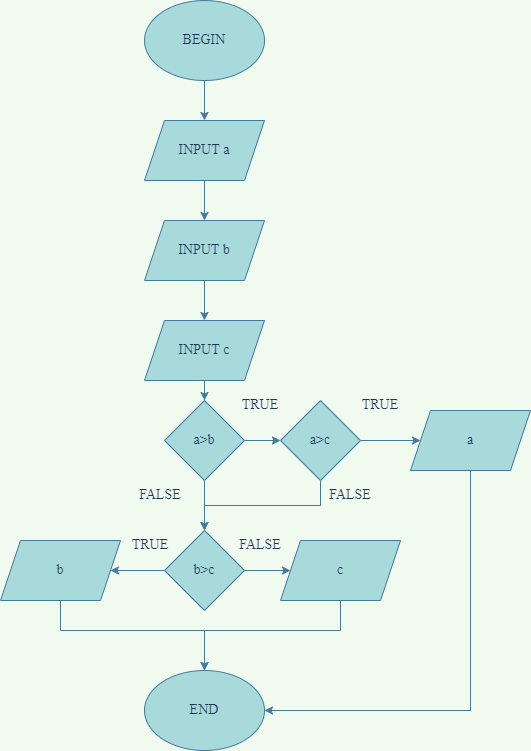

The diagram above was exported from draw.io. Its source (the exported page's mxGraphModel, read from the mxfile embedded in the PNG):
<mxGraphModel dx="1038" dy="579" grid="1" gridSize="10" guides="1" tooltips="1" connect="1" arrows="1" fold="1" page="1" pageScale="1" pageWidth="827" pageHeight="1169" background="#F1FAEE" math="0" shadow="0">
  <root>
    <mxCell id="0" />
    <mxCell id="1" parent="0" />
    <mxCell id="HpCKxbhJ3r_HgxiOGxQt-28" style="edgeStyle=orthogonalEdgeStyle;rounded=0;orthogonalLoop=1;jettySize=auto;html=1;entryX=0.5;entryY=0;entryDx=0;entryDy=0;fontFamily=Times New Roman;fontSize=14;labelBackgroundColor=#F1FAEE;strokeColor=#457B9D;fontColor=#1D3557;" edge="1" parent="1" source="HpCKxbhJ3r_HgxiOGxQt-1" target="HpCKxbhJ3r_HgxiOGxQt-3">
      <mxGeometry relative="1" as="geometry" />
    </mxCell>
    <mxCell id="HpCKxbhJ3r_HgxiOGxQt-1" value="&lt;font face=&quot;Times New Roman&quot; style=&quot;font-size: 14px&quot;&gt;BEGIN&lt;/font&gt;" style="ellipse;whiteSpace=wrap;html=1;fillColor=#A8DADC;strokeColor=#457B9D;fontColor=#1D3557;" vertex="1" parent="1">
      <mxGeometry x="354" y="10" width="120" height="80" as="geometry" />
    </mxCell>
    <mxCell id="HpCKxbhJ3r_HgxiOGxQt-2" value="&lt;font face=&quot;Times New Roman&quot; style=&quot;font-size: 14px&quot;&gt;END&lt;/font&gt;" style="ellipse;whiteSpace=wrap;html=1;fillColor=#A8DADC;strokeColor=#457B9D;fontColor=#1D3557;" vertex="1" parent="1">
      <mxGeometry x="354" y="680" width="120" height="80" as="geometry" />
    </mxCell>
    <mxCell id="HpCKxbhJ3r_HgxiOGxQt-29" style="edgeStyle=orthogonalEdgeStyle;rounded=0;orthogonalLoop=1;jettySize=auto;html=1;entryX=0.5;entryY=0;entryDx=0;entryDy=0;fontFamily=Times New Roman;fontSize=14;labelBackgroundColor=#F1FAEE;strokeColor=#457B9D;fontColor=#1D3557;" edge="1" parent="1" source="HpCKxbhJ3r_HgxiOGxQt-3" target="HpCKxbhJ3r_HgxiOGxQt-4">
      <mxGeometry relative="1" as="geometry" />
    </mxCell>
    <mxCell id="HpCKxbhJ3r_HgxiOGxQt-3" value="&lt;font face=&quot;Times New Roman&quot; style=&quot;font-size: 14px&quot;&gt;INPUT a&lt;/font&gt;" style="shape=parallelogram;perimeter=parallelogramPerimeter;whiteSpace=wrap;html=1;fixedSize=1;fillColor=#A8DADC;strokeColor=#457B9D;fontColor=#1D3557;" vertex="1" parent="1">
      <mxGeometry x="354" y="130" width="120" height="60" as="geometry" />
    </mxCell>
    <mxCell id="HpCKxbhJ3r_HgxiOGxQt-32" style="edgeStyle=orthogonalEdgeStyle;rounded=0;orthogonalLoop=1;jettySize=auto;html=1;entryX=0.5;entryY=0;entryDx=0;entryDy=0;fontFamily=Times New Roman;fontSize=14;labelBackgroundColor=#F1FAEE;strokeColor=#457B9D;fontColor=#1D3557;" edge="1" parent="1" source="HpCKxbhJ3r_HgxiOGxQt-4" target="HpCKxbhJ3r_HgxiOGxQt-5">
      <mxGeometry relative="1" as="geometry" />
    </mxCell>
    <mxCell id="HpCKxbhJ3r_HgxiOGxQt-4" value="&lt;font face=&quot;Times New Roman&quot; style=&quot;font-size: 14px&quot;&gt;INPUT b&lt;/font&gt;" style="shape=parallelogram;perimeter=parallelogramPerimeter;whiteSpace=wrap;html=1;fixedSize=1;fillColor=#A8DADC;strokeColor=#457B9D;fontColor=#1D3557;" vertex="1" parent="1">
      <mxGeometry x="354" y="230" width="120" height="60" as="geometry" />
    </mxCell>
    <mxCell id="HpCKxbhJ3r_HgxiOGxQt-33" style="edgeStyle=orthogonalEdgeStyle;rounded=0;orthogonalLoop=1;jettySize=auto;html=1;entryX=0.5;entryY=0;entryDx=0;entryDy=0;fontFamily=Times New Roman;fontSize=14;labelBackgroundColor=#F1FAEE;strokeColor=#457B9D;fontColor=#1D3557;" edge="1" parent="1" source="HpCKxbhJ3r_HgxiOGxQt-5" target="HpCKxbhJ3r_HgxiOGxQt-6">
      <mxGeometry relative="1" as="geometry" />
    </mxCell>
    <mxCell id="HpCKxbhJ3r_HgxiOGxQt-5" value="&lt;font face=&quot;Times New Roman&quot; style=&quot;font-size: 14px&quot;&gt;INPUT c&lt;/font&gt;" style="shape=parallelogram;perimeter=parallelogramPerimeter;whiteSpace=wrap;html=1;fixedSize=1;fillColor=#A8DADC;strokeColor=#457B9D;fontColor=#1D3557;" vertex="1" parent="1">
      <mxGeometry x="354" y="330" width="120" height="60" as="geometry" />
    </mxCell>
    <mxCell id="HpCKxbhJ3r_HgxiOGxQt-9" style="edgeStyle=orthogonalEdgeStyle;rounded=0;orthogonalLoop=1;jettySize=auto;html=1;exitX=1;exitY=0.5;exitDx=0;exitDy=0;entryX=0;entryY=0.5;entryDx=0;entryDy=0;fontFamily=Times New Roman;fontSize=14;labelBackgroundColor=#F1FAEE;strokeColor=#457B9D;fontColor=#1D3557;" edge="1" parent="1" source="HpCKxbhJ3r_HgxiOGxQt-6" target="HpCKxbhJ3r_HgxiOGxQt-8">
      <mxGeometry relative="1" as="geometry" />
    </mxCell>
    <mxCell id="HpCKxbhJ3r_HgxiOGxQt-10" style="edgeStyle=orthogonalEdgeStyle;rounded=0;orthogonalLoop=1;jettySize=auto;html=1;exitX=0.5;exitY=1;exitDx=0;exitDy=0;entryX=0.5;entryY=0;entryDx=0;entryDy=0;fontFamily=Times New Roman;fontSize=14;labelBackgroundColor=#F1FAEE;strokeColor=#457B9D;fontColor=#1D3557;" edge="1" parent="1" source="HpCKxbhJ3r_HgxiOGxQt-6" target="HpCKxbhJ3r_HgxiOGxQt-7">
      <mxGeometry relative="1" as="geometry" />
    </mxCell>
    <mxCell id="HpCKxbhJ3r_HgxiOGxQt-6" value="a&amp;gt;b" style="rhombus;whiteSpace=wrap;html=1;fontFamily=Times New Roman;fontSize=14;fillColor=#A8DADC;strokeColor=#457B9D;fontColor=#1D3557;" vertex="1" parent="1">
      <mxGeometry x="374" y="410" width="80" height="80" as="geometry" />
    </mxCell>
    <mxCell id="HpCKxbhJ3r_HgxiOGxQt-22" style="edgeStyle=orthogonalEdgeStyle;rounded=0;orthogonalLoop=1;jettySize=auto;html=1;exitX=0;exitY=0.5;exitDx=0;exitDy=0;entryX=1;entryY=0.5;entryDx=0;entryDy=0;fontFamily=Times New Roman;fontSize=14;labelBackgroundColor=#F1FAEE;strokeColor=#457B9D;fontColor=#1D3557;" edge="1" parent="1" source="HpCKxbhJ3r_HgxiOGxQt-7" target="HpCKxbhJ3r_HgxiOGxQt-21">
      <mxGeometry relative="1" as="geometry" />
    </mxCell>
    <mxCell id="HpCKxbhJ3r_HgxiOGxQt-23" style="edgeStyle=orthogonalEdgeStyle;rounded=0;orthogonalLoop=1;jettySize=auto;html=1;exitX=1;exitY=0.5;exitDx=0;exitDy=0;fontFamily=Times New Roman;fontSize=14;labelBackgroundColor=#F1FAEE;strokeColor=#457B9D;fontColor=#1D3557;" edge="1" parent="1" source="HpCKxbhJ3r_HgxiOGxQt-7" target="HpCKxbhJ3r_HgxiOGxQt-20">
      <mxGeometry relative="1" as="geometry" />
    </mxCell>
    <mxCell id="HpCKxbhJ3r_HgxiOGxQt-7" value="b&amp;gt;c" style="rhombus;whiteSpace=wrap;html=1;fontFamily=Times New Roman;fontSize=14;fillColor=#A8DADC;strokeColor=#457B9D;fontColor=#1D3557;" vertex="1" parent="1">
      <mxGeometry x="374" y="540" width="80" height="80" as="geometry" />
    </mxCell>
    <mxCell id="HpCKxbhJ3r_HgxiOGxQt-12" style="edgeStyle=orthogonalEdgeStyle;rounded=0;orthogonalLoop=1;jettySize=auto;html=1;exitX=1;exitY=0.5;exitDx=0;exitDy=0;entryX=0;entryY=0.5;entryDx=0;entryDy=0;fontFamily=Times New Roman;fontSize=14;labelBackgroundColor=#F1FAEE;strokeColor=#457B9D;fontColor=#1D3557;" edge="1" parent="1" source="HpCKxbhJ3r_HgxiOGxQt-8" target="HpCKxbhJ3r_HgxiOGxQt-11">
      <mxGeometry relative="1" as="geometry" />
    </mxCell>
    <mxCell id="HpCKxbhJ3r_HgxiOGxQt-17" style="edgeStyle=orthogonalEdgeStyle;rounded=0;orthogonalLoop=1;jettySize=auto;html=1;exitX=0.5;exitY=1;exitDx=0;exitDy=0;entryX=0.5;entryY=0;entryDx=0;entryDy=0;fontFamily=Times New Roman;fontSize=14;labelBackgroundColor=#F1FAEE;strokeColor=#457B9D;fontColor=#1D3557;" edge="1" parent="1" source="HpCKxbhJ3r_HgxiOGxQt-8" target="HpCKxbhJ3r_HgxiOGxQt-7">
      <mxGeometry relative="1" as="geometry" />
    </mxCell>
    <mxCell id="HpCKxbhJ3r_HgxiOGxQt-8" value="a&amp;gt;c" style="rhombus;whiteSpace=wrap;html=1;fontFamily=Times New Roman;fontSize=14;fillColor=#A8DADC;strokeColor=#457B9D;fontColor=#1D3557;" vertex="1" parent="1">
      <mxGeometry x="490" y="410" width="80" height="80" as="geometry" />
    </mxCell>
    <mxCell id="HpCKxbhJ3r_HgxiOGxQt-13" style="edgeStyle=orthogonalEdgeStyle;rounded=0;orthogonalLoop=1;jettySize=auto;html=1;entryX=1;entryY=0.5;entryDx=0;entryDy=0;fontFamily=Times New Roman;fontSize=14;labelBackgroundColor=#F1FAEE;strokeColor=#457B9D;fontColor=#1D3557;" edge="1" parent="1" source="HpCKxbhJ3r_HgxiOGxQt-11" target="HpCKxbhJ3r_HgxiOGxQt-2">
      <mxGeometry relative="1" as="geometry">
        <Array as="points">
          <mxPoint x="680" y="720" />
        </Array>
      </mxGeometry>
    </mxCell>
    <mxCell id="HpCKxbhJ3r_HgxiOGxQt-11" value="a" style="shape=parallelogram;perimeter=parallelogramPerimeter;whiteSpace=wrap;html=1;fixedSize=1;fontFamily=Times New Roman;fontSize=14;fillColor=#A8DADC;strokeColor=#457B9D;fontColor=#1D3557;" vertex="1" parent="1">
      <mxGeometry x="620" y="420" width="120" height="60" as="geometry" />
    </mxCell>
    <mxCell id="HpCKxbhJ3r_HgxiOGxQt-14" value="TRUE" style="text;html=1;strokeColor=none;fillColor=none;align=center;verticalAlign=middle;whiteSpace=wrap;rounded=0;fontFamily=Times New Roman;fontSize=14;fontColor=#1D3557;" vertex="1" parent="1">
      <mxGeometry x="560" y="400" width="60" height="30" as="geometry" />
    </mxCell>
    <mxCell id="HpCKxbhJ3r_HgxiOGxQt-15" value="TRUE" style="text;html=1;strokeColor=none;fillColor=none;align=center;verticalAlign=middle;whiteSpace=wrap;rounded=0;fontFamily=Times New Roman;fontSize=14;fontColor=#1D3557;" vertex="1" parent="1">
      <mxGeometry x="440" y="400" width="60" height="30" as="geometry" />
    </mxCell>
    <mxCell id="HpCKxbhJ3r_HgxiOGxQt-18" value="FALSE" style="text;html=1;strokeColor=none;fillColor=none;align=center;verticalAlign=middle;whiteSpace=wrap;rounded=0;fontFamily=Times New Roman;fontSize=14;fontColor=#1D3557;" vertex="1" parent="1">
      <mxGeometry x="530" y="490" width="60" height="30" as="geometry" />
    </mxCell>
    <mxCell id="HpCKxbhJ3r_HgxiOGxQt-19" value="FALSE" style="text;html=1;strokeColor=none;fillColor=none;align=center;verticalAlign=middle;whiteSpace=wrap;rounded=0;fontFamily=Times New Roman;fontSize=14;fontColor=#1D3557;" vertex="1" parent="1">
      <mxGeometry x="340" y="490" width="60" height="30" as="geometry" />
    </mxCell>
    <mxCell id="HpCKxbhJ3r_HgxiOGxQt-26" style="edgeStyle=orthogonalEdgeStyle;rounded=0;orthogonalLoop=1;jettySize=auto;html=1;entryX=0.5;entryY=0;entryDx=0;entryDy=0;fontFamily=Times New Roman;fontSize=14;labelBackgroundColor=#F1FAEE;strokeColor=#457B9D;fontColor=#1D3557;" edge="1" parent="1" source="HpCKxbhJ3r_HgxiOGxQt-20" target="HpCKxbhJ3r_HgxiOGxQt-2">
      <mxGeometry relative="1" as="geometry">
        <Array as="points">
          <mxPoint x="550" y="640" />
          <mxPoint x="414" y="640" />
        </Array>
      </mxGeometry>
    </mxCell>
    <mxCell id="HpCKxbhJ3r_HgxiOGxQt-20" value="c" style="shape=parallelogram;perimeter=parallelogramPerimeter;whiteSpace=wrap;html=1;fixedSize=1;fontFamily=Times New Roman;fontSize=14;fillColor=#A8DADC;strokeColor=#457B9D;fontColor=#1D3557;" vertex="1" parent="1">
      <mxGeometry x="490" y="550" width="120" height="60" as="geometry" />
    </mxCell>
    <mxCell id="HpCKxbhJ3r_HgxiOGxQt-27" style="edgeStyle=orthogonalEdgeStyle;rounded=0;orthogonalLoop=1;jettySize=auto;html=1;entryX=0.5;entryY=0;entryDx=0;entryDy=0;fontFamily=Times New Roman;fontSize=14;labelBackgroundColor=#F1FAEE;strokeColor=#457B9D;fontColor=#1D3557;" edge="1" parent="1" source="HpCKxbhJ3r_HgxiOGxQt-21" target="HpCKxbhJ3r_HgxiOGxQt-2">
      <mxGeometry relative="1" as="geometry">
        <Array as="points">
          <mxPoint x="270" y="640" />
          <mxPoint x="414" y="640" />
        </Array>
      </mxGeometry>
    </mxCell>
    <mxCell id="HpCKxbhJ3r_HgxiOGxQt-21" value="b" style="shape=parallelogram;perimeter=parallelogramPerimeter;whiteSpace=wrap;html=1;fixedSize=1;fontFamily=Times New Roman;fontSize=14;fillColor=#A8DADC;strokeColor=#457B9D;fontColor=#1D3557;" vertex="1" parent="1">
      <mxGeometry x="210" y="550" width="120" height="60" as="geometry" />
    </mxCell>
    <mxCell id="HpCKxbhJ3r_HgxiOGxQt-24" value="TRUE" style="text;html=1;strokeColor=none;fillColor=none;align=center;verticalAlign=middle;whiteSpace=wrap;rounded=0;fontFamily=Times New Roman;fontSize=14;fontColor=#1D3557;" vertex="1" parent="1">
      <mxGeometry x="330" y="540" width="60" height="30" as="geometry" />
    </mxCell>
    <mxCell id="HpCKxbhJ3r_HgxiOGxQt-25" value="FALSE" style="text;html=1;strokeColor=none;fillColor=none;align=center;verticalAlign=middle;whiteSpace=wrap;rounded=0;fontFamily=Times New Roman;fontSize=14;fontColor=#1D3557;" vertex="1" parent="1">
      <mxGeometry x="440" y="540" width="60" height="30" as="geometry" />
    </mxCell>
  </root>
</mxGraphModel>